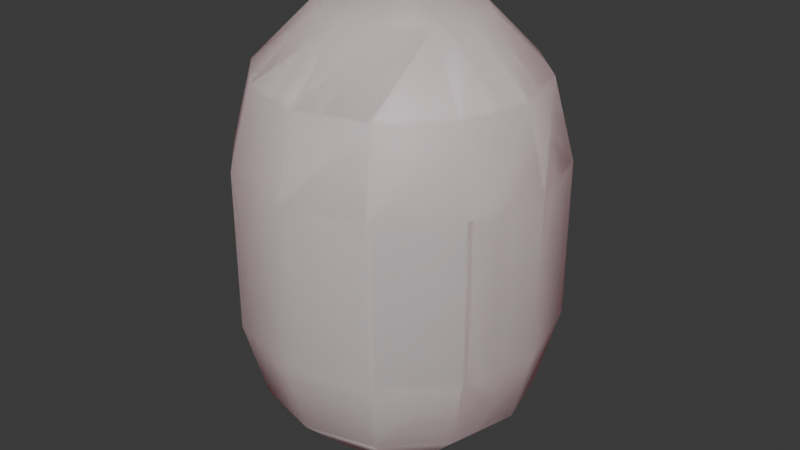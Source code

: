 # Source: marisa_laser.blend  (saved by Blender 4.5.90; exported with 4.5.12 LTS)
import bpy
from mathutils import Matrix  # noqa: F401  (used for matrix-valued properties, if any)

bpy.ops.wm.read_factory_settings(use_empty=True)
scene = bpy.context.scene
scene.name = 'Scene'

# ---- collections
col_collection = bpy.data.collections.new('Collection'); scene.collection.children.link(col_collection)

# ---- materials (node trees are filled in below, after node groups)
mat_body_002 = bpy.data.materials.new('Body.002')
mat_glow_002 = bpy.data.materials.new('Glow.002')

# ---- material node trees
mat_body_002.use_nodes = True; mat_body_002.node_tree.nodes.clear()
_N = mat_body_002.node_tree.nodes; _L = mat_body_002.node_tree.links
n0 = _N.new('ShaderNodeBsdfPrincipled'); n0.name = 'Principled BSDF'; n0.location = (-200, 100)
n0.inputs[0].default_value = (1.0, 0.45, 0.55, 1.0)
n1 = _N.new('ShaderNodeOutputMaterial'); n1.name = 'Material Output'; n1.location = (200, 100)
_L.new(n0.outputs[0], n1.inputs[0])
n1.is_active_output = True
mat_glow_002.use_nodes = True; mat_glow_002.node_tree.nodes.clear()
_N = mat_glow_002.node_tree.nodes; _L = mat_glow_002.node_tree.links
n0 = _N.new('ShaderNodeBsdfPrincipled'); n0.name = 'Principled BSDF'; n0.location = (-200, 100)
n0.inputs[0].default_value = (1.0, 1.0, 1.0, 1.0)
n1 = _N.new('ShaderNodeOutputMaterial'); n1.name = 'Material Output'; n1.location = (200, 100)
_L.new(n0.outputs[0], n1.inputs[0])
n1.is_active_output = True

# ---- world
world_world = bpy.data.worlds.new('World'); scene.world = world_world
world_world.use_nodes = True; world_world.node_tree.nodes.clear()
_N = world_world.node_tree.nodes; _L = world_world.node_tree.links
n0 = _N.new('ShaderNodeOutputWorld'); n0.name = 'World Output'; n0.location = (200, 100)
n1 = _N.new('ShaderNodeBackground'); n1.name = 'Background'; n1.location = (-200, 100)
n1.inputs[0].default_value = (0.05088, 0.05088, 0.05088, 1.0)
_L.new(n1.outputs[0], n0.inputs[0])
n0.is_active_output = True
world_world.color = (0.05088, 0.05088, 0.05088)
world_world.sun_shadow_jitter_overblur = 0.0

# ---- meshes
me_lasercore = bpy.data.meshes.new('LaserCore')
me_lasercore.from_pydata([(0.0, 0.0, 2.0), (0.5, 0.0, 1.866), (0.433, -0.25, 1.866), (0.25, -0.433, 1.866), (3.062e-17, -0.5, 1.866), (-0.25, -0.433, 1.866), (-0.433, -0.25, 1.866), (-0.5, -6.123e-17, 1.866), (-0.433, 0.25, 1.866), (-0.25, 0.433, 1.866), (-9.185e-17, 0.5, 1.866), (0.25, 0.433, 1.866), (0.433, 0.25, 1.866), (0.866, 0.0, 1.5), (0.75, -0.433, 1.5), (0.433, -0.75, 1.5), (5.303e-17, -0.866, 1.5), (-0.433, -0.75, 1.5), (-0.75, -0.433, 1.5), (-0.866, -1.061e-16, 1.5), (-0.75, 0.433, 1.5), (-0.433, 0.75, 1.5), (-1.591e-16, 0.866, 1.5), (0.433, 0.75, 1.5), (0.75, 0.433, 1.5), (1.0, 0.0, 1.0), (0.866, -0.5, 1.0), (0.5, -0.866, 1.0), (6.123e-17, -1.0, 1.0), (-0.5, -0.866, 1.0), (-0.866, -0.5, 1.0), (-1.0, -1.225e-16, 1.0), (-0.866, 0.5, 1.0), (-0.5, 0.866, 1.0), (-1.837e-16, 1.0, 1.0), (0.5, 0.866, 1.0), (0.866, 0.5, 1.0), (1.0, 0.0, 0.0), (0.866, -0.5, 0.0), (0.5, -0.866, 0.0), (6.123e-17, -1.0, 0.0), (-0.5, -0.866, 0.0), (-0.866, -0.5, 0.0), (-1.0, -1.225e-16, 0.0), (-0.866, 0.5, 0.0), (-0.5, 0.866, 0.0), (-1.837e-16, 1.0, 0.0), (0.5, 0.866, 0.0), (0.866, 0.5, 0.0), (0.866, 0.0, -0.5), (0.75, -0.433, -0.5), (0.433, -0.75, -0.5), (5.303e-17, -0.866, -0.5), (-0.433, -0.75, -0.5), (-0.75, -0.433, -0.5), (-0.866, -1.061e-16, -0.5), (-0.75, 0.433, -0.5), (-0.433, 0.75, -0.5), (-1.591e-16, 0.866, -0.5), (0.433, 0.75, -0.5), (0.75, 0.433, -0.5), (0.5, 0.0, -0.866), (0.433, -0.25, -0.866), (0.25, -0.433, -0.866), (3.062e-17, -0.5, -0.866), (-0.25, -0.433, -0.866), (-0.433, -0.25, -0.866), (-0.5, -6.123e-17, -0.866), (-0.433, 0.25, -0.866), (-0.25, 0.433, -0.866), (-9.185e-17, 0.5, -0.866), (0.25, 0.433, -0.866), (0.433, 0.25, -0.866), (0.0, 0.0, -1.0)], [], [(0, 2, 1), (0, 3, 2), (0, 4, 3), (0, 5, 4), (0, 6, 5), (0, 7, 6), (0, 8, 7), (0, 9, 8), (0, 10, 9), (0, 11, 10), (0, 12, 11), (0, 1, 12), (1, 2, 14, 13), (2, 3, 15, 14), (3, 4, 16, 15), (4, 5, 17, 16), (5, 6, 18, 17), (6, 7, 19, 18), (7, 8, 20, 19), (8, 9, 21, 20), (9, 10, 22, 21), (10, 11, 23, 22), (11, 12, 24, 23), (12, 1, 13, 24), (13, 14, 26, 25), (14, 15, 27, 26), (15, 16, 28, 27), (16, 17, 29, 28), (17, 18, 30, 29), (18, 19, 31, 30), (19, 20, 32, 31), (20, 21, 33, 32), (21, 22, 34, 33), (22, 23, 35, 34), (23, 24, 36, 35), (24, 13, 25, 36), (25, 26, 38, 37), (26, 27, 39, 38), (27, 28, 40, 39), (28, 29, 41, 40), (29, 30, 42, 41), (30, 31, 43, 42), (31, 32, 44, 43), (32, 33, 45, 44), (33, 34, 46, 45), (34, 35, 47, 46), (35, 36, 48, 47), (36, 25, 37, 48), (37, 38, 50, 49), (38, 39, 51, 50), (39, 40, 52, 51), (40, 41, 53, 52), (41, 42, 54, 53), (42, 43, 55, 54), (43, 44, 56, 55), (44, 45, 57, 56), (45, 46, 58, 57), (46, 47, 59, 58), (47, 48, 60, 59), (48, 37, 49, 60), (49, 50, 62, 61), (50, 51, 63, 62), (51, 52, 64, 63), (52, 53, 65, 64), (53, 54, 66, 65), (54, 55, 67, 66), (55, 56, 68, 67), (56, 57, 69, 68), (57, 58, 70, 69), (58, 59, 71, 70), (59, 60, 72, 71), (60, 49, 61, 72), (61, 62, 73), (62, 63, 73), (63, 64, 73), (64, 65, 73), (65, 66, 73), (66, 67, 73), (67, 68, 73), (68, 69, 73), (69, 70, 73), (70, 71, 73), (71, 72, 73), (72, 61, 73)])
me_lasercore.polygons.foreach_set('use_smooth', [True] * 84)
me_lasercore.materials.append(mat_body_002)
me_lasercore.update()
me_laserhalo = bpy.data.meshes.new('LaserHalo')
me_laserhalo.from_pydata([(0.0, 0.0, 2.0), (0.5, 0.0, 1.866), (0.433, -0.25, 1.866), (0.25, -0.433, 1.866), (3.062e-17, -0.5, 1.866), (-0.25, -0.433, 1.866), (-0.433, -0.25, 1.866), (-0.5, -6.123e-17, 1.866), (-0.433, 0.25, 1.866), (-0.25, 0.433, 1.866), (-9.185e-17, 0.5, 1.866), (0.25, 0.433, 1.866), (0.433, 0.25, 1.866), (0.866, 0.0, 1.5), (0.75, -0.433, 1.5), (0.433, -0.75, 1.5), (5.303e-17, -0.866, 1.5), (-0.433, -0.75, 1.5), (-0.75, -0.433, 1.5), (-0.866, -1.061e-16, 1.5), (-0.75, 0.433, 1.5), (-0.433, 0.75, 1.5), (-1.591e-16, 0.866, 1.5), (0.433, 0.75, 1.5), (0.75, 0.433, 1.5), (1.0, 0.0, 1.0), (0.866, -0.5, 1.0), (0.5, -0.866, 1.0), (6.123e-17, -1.0, 1.0), (-0.5, -0.866, 1.0), (-0.866, -0.5, 1.0), (-1.0, -1.225e-16, 1.0), (-0.866, 0.5, 1.0), (-0.5, 0.866, 1.0), (-1.837e-16, 1.0, 1.0), (0.5, 0.866, 1.0), (0.866, 0.5, 1.0), (1.0, 0.0, 0.0), (0.866, -0.5, 0.0), (0.5, -0.866, 0.0), (6.123e-17, -1.0, 0.0), (-0.5, -0.866, 0.0), (-0.866, -0.5, 0.0), (-1.0, -1.225e-16, 0.0), (-0.866, 0.5, 0.0), (-0.5, 0.866, 0.0), (-1.837e-16, 1.0, 0.0), (0.5, 0.866, 0.0), (0.866, 0.5, 0.0), (0.866, 0.0, -0.5), (0.75, -0.433, -0.5), (0.433, -0.75, -0.5), (5.303e-17, -0.866, -0.5), (-0.433, -0.75, -0.5), (-0.75, -0.433, -0.5), (-0.866, -1.061e-16, -0.5), (-0.75, 0.433, -0.5), (-0.433, 0.75, -0.5), (-1.591e-16, 0.866, -0.5), (0.433, 0.75, -0.5), (0.75, 0.433, -0.5), (0.5, 0.0, -0.866), (0.433, -0.25, -0.866), (0.25, -0.433, -0.866), (3.062e-17, -0.5, -0.866), (-0.25, -0.433, -0.866), (-0.433, -0.25, -0.866), (-0.5, -6.123e-17, -0.866), (-0.433, 0.25, -0.866), (-0.25, 0.433, -0.866), (-9.185e-17, 0.5, -0.866), (0.25, 0.433, -0.866), (0.433, 0.25, -0.866), (0.0, 0.0, -1.0)], [], [(0, 2, 1), (0, 3, 2), (0, 4, 3), (0, 5, 4), (0, 6, 5), (0, 7, 6), (0, 8, 7), (0, 9, 8), (0, 10, 9), (0, 11, 10), (0, 12, 11), (0, 1, 12), (1, 2, 14, 13), (2, 3, 15, 14), (3, 4, 16, 15), (4, 5, 17, 16), (5, 6, 18, 17), (6, 7, 19, 18), (7, 8, 20, 19), (8, 9, 21, 20), (9, 10, 22, 21), (10, 11, 23, 22), (11, 12, 24, 23), (12, 1, 13, 24), (13, 14, 26, 25), (14, 15, 27, 26), (15, 16, 28, 27), (16, 17, 29, 28), (17, 18, 30, 29), (18, 19, 31, 30), (19, 20, 32, 31), (20, 21, 33, 32), (21, 22, 34, 33), (22, 23, 35, 34), (23, 24, 36, 35), (24, 13, 25, 36), (25, 26, 38, 37), (26, 27, 39, 38), (27, 28, 40, 39), (28, 29, 41, 40), (29, 30, 42, 41), (30, 31, 43, 42), (31, 32, 44, 43), (32, 33, 45, 44), (33, 34, 46, 45), (34, 35, 47, 46), (35, 36, 48, 47), (36, 25, 37, 48), (37, 38, 50, 49), (38, 39, 51, 50), (39, 40, 52, 51), (40, 41, 53, 52), (41, 42, 54, 53), (42, 43, 55, 54), (43, 44, 56, 55), (44, 45, 57, 56), (45, 46, 58, 57), (46, 47, 59, 58), (47, 48, 60, 59), (48, 37, 49, 60), (49, 50, 62, 61), (50, 51, 63, 62), (51, 52, 64, 63), (52, 53, 65, 64), (53, 54, 66, 65), (54, 55, 67, 66), (55, 56, 68, 67), (56, 57, 69, 68), (57, 58, 70, 69), (58, 59, 71, 70), (59, 60, 72, 71), (60, 49, 61, 72), (61, 62, 73), (62, 63, 73), (63, 64, 73), (64, 65, 73), (65, 66, 73), (66, 67, 73), (67, 68, 73), (68, 69, 73), (69, 70, 73), (70, 71, 73), (71, 72, 73), (72, 61, 73)])
me_laserhalo.polygons.foreach_set('use_smooth', [True] * 84)
me_laserhalo.materials.append(mat_glow_002)
me_laserhalo.update()

# ---- objects
ob_lasercore = bpy.data.objects.new('LaserCore', me_lasercore)
ob_laserhalo = bpy.data.objects.new('LaserHalo', me_laserhalo)

# ---- transforms, parenting, visibility, modifiers, constraints
ob_lasercore.location = (0.0, 0.0, 0.0)
ob_laserhalo.location = (0.0, 0.0, 0.0)

# ---- collection membership
col_collection.objects.link(ob_lasercore)
col_collection.objects.link(ob_laserhalo)

# ---- scene / render settings (as saved in the file)
scene.frame_start = 1; scene.frame_end = 250; scene.frame_set(1)
scene.render.engine = 'BLENDER_EEVEE_NEXT'
bpy.context.view_layer.update()

# ---- added for rendering (the .blend has no active camera and no usable light): camera, sun
cam_auto = bpy.data.cameras.new('AutoCamera')
cam_auto.lens = 50.0
cam_auto.sensor_width = 36.0
cam_auto.clip_end = 1000.0
ob_auto_camera = bpy.data.objects.new('AutoCamera', cam_auto)
scene.collection.objects.link(ob_auto_camera)
ob_auto_camera.location = (3.8148, -4.57776, 3.55184)
ob_auto_camera.rotation_euler = (1.09748, -7.21219e-08, 0.694738)
scene.camera = ob_auto_camera
light_auto_sun = bpy.data.lights.new('AutoSun', 'SUN')
light_auto_sun.energy = 3.0
light_auto_sun.angle = 0.0523599
ob_auto_sun = bpy.data.objects.new('AutoSun', light_auto_sun)
scene.collection.objects.link(ob_auto_sun)
ob_auto_sun.rotation_euler = (0.872665, 0.174533, 0.523599)
bpy.context.view_layer.update()
